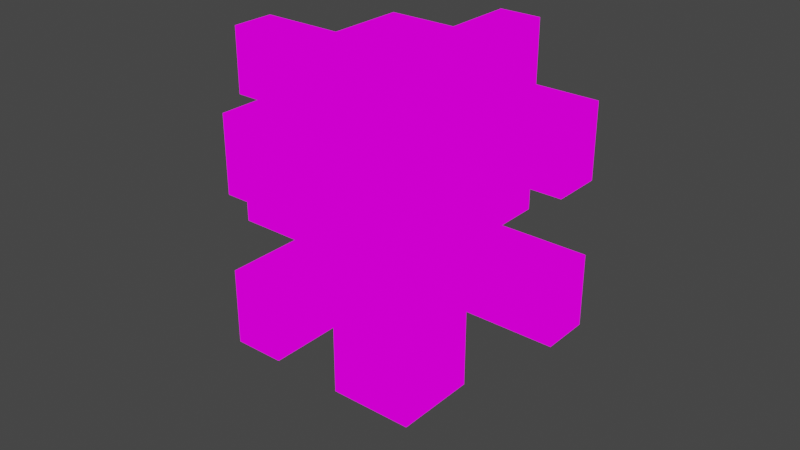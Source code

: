# Source: fence.blend  (saved by Blender 2.81.16; exported with 4.5.12 LTS)
import bpy
from mathutils import Matrix  # noqa: F401  (used for matrix-valued properties, if any)

bpy.ops.wm.read_factory_settings(use_empty=True)
scene = bpy.context.scene
scene.name = 'Scene'

# ---- collections
col_collection = bpy.data.collections.new('Collection'); scene.collection.children.link(col_collection)

# ---- images (referenced by path relative to the original .blend; pixels are not part of the script)
import os
ASSET_DIR = os.environ.get("B2B_ASSET_DIR", "")  # directory of the original .blend (textures are referenced by path, not embedded)
HERE = os.path.dirname(os.path.abspath(__file__))  # packed textures are extracted next to this script under _unpacked/

def load_image(name, relpath, width, height, colorspace="sRGB"):
    """Load a texture the original file referenced (path relative to the .blend, or extracted next to this script)."""
    p = next((c for c in (os.path.join(HERE, relpath), os.path.join(ASSET_DIR, relpath)) if relpath and os.path.exists(c)), "")
    if p:
        img = bpy.data.images.load(p, check_existing=True)
        img.name = name
    else:  # same state as the original file: an image datablock whose file is absent (Cycles renders it pink)
        img = bpy.data.images.new(name, width, height)
        img.source = "FILE"
        img.filepath = "//" + (relpath or name)
    img.colorspace_settings.name = colorspace
    return img
img_planks_oak_png = load_image('planks_oak.png', 'planks_oak.png', 1024, 1024, 'sRGB')

# ---- materials (node trees are filled in below, after node groups)
mat_material_001 = bpy.data.materials.new('Material.001')
mat_material_001.use_transparent_shadow = False

# ---- material node trees
mat_material_001.use_nodes = True; mat_material_001.node_tree.nodes.clear()
_N = mat_material_001.node_tree.nodes; _L = mat_material_001.node_tree.links
n0 = _N.new('ShaderNodeOutputMaterial'); n0.name = 'Material Output'; n0.location = (300, 300)
n1 = _N.new('ShaderNodeTexImage'); n1.name = 'Image Texture'; n1.location = (-358, 201)
n1.image = img_planks_oak_png
n1.interpolation = 'Closest'
n2 = _N.new('ShaderNodeEmission'); n2.name = 'Emission'; n2.location = (53, 266)
_L.new(n1.outputs[0], n2.inputs[0])
_L.new(n2.outputs[0], n0.inputs[0])
n0.is_active_output = True

# ---- world
world_world = bpy.data.worlds.new('World'); scene.world = world_world
world_world.use_nodes = True; world_world.node_tree.nodes.clear()
_N = world_world.node_tree.nodes; _L = world_world.node_tree.links
n0 = _N.new('ShaderNodeOutputWorld'); n0.name = 'World Output'; n0.location = (300, 300)
n1 = _N.new('ShaderNodeBackground'); n1.name = 'Background'; n1.location = (10, 300)
n1.inputs[0].default_value = (0.05088, 0.05088, 0.05088, 1.0)
_L.new(n1.outputs[0], n0.inputs[0])
n0.is_active_output = True
world_world.color = (0.05088, 0.05088, 0.05088)
world_world.use_sun_shadow = False
world_world.sun_shadow_jitter_overblur = 0.0

# ---- meshes
me_cube_004 = bpy.data.meshes.new('Cube.004')
me_cube_004.from_pydata([(-0.125, -0.5, 0.125), (-0.125, 0.5, 0.125), (-0.125, -0.5, -0.125), (-0.125, 0.5, -0.125), (0.125, -0.5, 0.125), (0.125, 0.5, 0.125), (0.125, -0.5, -0.125), (0.125, 0.5, -0.125)], [], [(0, 1, 3, 2), (2, 3, 7, 6), (6, 7, 5, 4), (4, 5, 1, 0), (2, 6, 4, 0), (7, 3, 1, 5)])
_uv = me_cube_004.uv_layers.new(name='UVMap')
_uv.uv.foreach_set('vector', [0.625, 9.999e-05, 0.625, 0.9999, 0.375, 0.9999, 0.375, 0.0001001, 0.625, 9.999e-05, 0.625, 0.9999, 0.375, 0.9999, 0.375, 0.0001001, 0.625, 0.0001001, 0.625, 0.9999, 0.375, 0.9999, 0.375, 0.0001001, 0.625, 0.0001001, 0.625, 0.9999, 0.375, 0.9999, 0.375, 0.0001001, 0.375, 0.375, 0.625, 0.375, 0.625, 0.625, 0.375, 0.625, 0.625, 0.625, 0.375, 0.625, 0.375, 0.375, 0.625, 0.375])
me_cube_004.materials.append(mat_material_001)
me_cube_004.use_remesh_fix_poles = True
me_cube_004.use_remesh_preserve_attributes = False
me_cube_004.use_mirror_vertex_groups = False
me_cube_004.update()
me_cube_005 = bpy.data.meshes.new('Cube.005')
me_cube_005.from_pydata([(-0.125, -0.5, 0.125), (-0.125, 0.5, 0.125), (-0.125, -0.5, -0.125), (-0.125, 0.5, -0.125), (0.125, -0.5, 0.125), (0.125, 0.5, 0.125), (0.125, -0.5, -0.125), (0.125, 0.5, -0.125), (0.5, 0.0625, 0.0625), (0.5, 0.0625, -0.0625), (0.125, 0.25, -0.0625), (0.5, -0.125, 0.0625), (0.5, -0.125, -0.0625), (0.125, 0.0625, 0.0625), (0.125, 0.0625, -0.0625), (0.125, -0.125, 0.0625), (0.125, -0.125, -0.0625), (0.125, 0.25, 0.0625), (0.125, 0.4375, -0.0625), (0.125, 0.4375, 0.0625), (0.5, 0.25, -0.0625), (0.5, 0.25, 0.0625), (0.5, 0.4375, -0.0625), (0.5, 0.4375, 0.0625), (0.0625, 0.0625, -0.5), (-0.0625, 0.0625, -0.5), (-0.0625, 0.25, -0.125), (0.0625, -0.125, -0.5), (-0.0625, -0.125, -0.5), (0.0625, 0.0625, -0.125), (-0.0625, 0.0625, -0.125), (0.0625, -0.125, -0.125), (-0.0625, -0.125, -0.125), (0.0625, 0.25, -0.125), (-0.0625, 0.4375, -0.125), (0.0625, 0.4375, -0.125), (-0.0625, 0.25, -0.5), (0.0625, 0.25, -0.5), (-0.0625, 0.4375, -0.5), (0.0625, 0.4375, -0.5), (-0.5, 0.0625, -0.0625), (-0.5, 0.0625, 0.0625), (-0.125, 0.25, 0.0625), (-0.5, -0.125, -0.0625), (-0.5, -0.125, 0.0625), (-0.125, 0.0625, -0.0625), (-0.125, 0.0625, 0.0625), (-0.125, -0.125, -0.0625), (-0.125, -0.125, 0.0625), (-0.125, 0.25, -0.0625), (-0.125, 0.4375, 0.0625), (-0.125, 0.4375, -0.0625), (-0.5, 0.25, 0.0625), (-0.5, 0.25, -0.0625), (-0.5, 0.4375, 0.0625), (-0.5, 0.4375, -0.0625), (-0.0625, 0.0625, 0.5), (0.0625, 0.0625, 0.5), (0.0625, 0.25, 0.125), (-0.0625, -0.125, 0.5), (0.0625, -0.125, 0.5), (-0.0625, 0.0625, 0.125), (0.0625, 0.0625, 0.125), (-0.0625, -0.125, 0.125), (0.0625, -0.125, 0.125), (-0.0625, 0.25, 0.125), (0.0625, 0.4375, 0.125), (-0.0625, 0.4375, 0.125), (0.0625, 0.25, 0.5), (-0.0625, 0.25, 0.5), (0.0625, 0.4375, 0.5), (-0.0625, 0.4375, 0.5)], [], [(4, 5, 1, 0), (2, 0, 1, 3), (4, 6, 7, 5), (5, 7, 3, 1), (0, 2, 6, 4), (3, 7, 6, 2), (8, 11, 12, 9), (16, 12, 11, 15), (15, 11, 8, 13), (9, 14, 13, 8), (9, 12, 16, 14), (10, 20, 21, 17), (23, 21, 20, 22), (22, 18, 19, 23), (17, 21, 23, 19), (22, 20, 10, 18), (24, 27, 28, 25), (32, 28, 27, 31), (31, 27, 24, 29), (25, 30, 29, 24), (25, 28, 32, 30), (26, 36, 37, 33), (39, 37, 36, 38), (38, 34, 35, 39), (33, 37, 39, 35), (38, 36, 26, 34), (40, 43, 44, 41), (48, 44, 43, 47), (47, 43, 40, 45), (41, 46, 45, 40), (41, 44, 48, 46), (42, 52, 53, 49), (55, 53, 52, 54), (54, 50, 51, 55), (49, 53, 55, 51), (54, 52, 42, 50), (56, 59, 60, 57), (64, 60, 59, 63), (63, 59, 56, 61), (57, 62, 61, 56), (57, 60, 64, 62), (58, 68, 69, 65), (71, 69, 68, 70), (70, 66, 67, 71), (65, 69, 71, 67), (70, 68, 58, 66)])
_uv = me_cube_005.uv_layers.new(name='UVMap')
_uv.uv.foreach_set('vector', [0.625, 0.0001001, 0.625, 0.9999, 0.375, 0.9999, 0.375, 0.0001001, 0.375, 0.0001001, 0.625, 9.999e-05, 0.625, 0.9999, 0.375, 0.9999, 0.375, 0.0, 0.625, 0.0, 0.625, 0.9999, 0.375, 0.9999, 0.625, 0.375, 0.625, 0.625, 0.375, 0.625, 0.375, 0.375, 0.375, 0.625, 0.375, 0.375, 0.625, 0.375, 0.625, 0.625, 0.625, 0.9999, 0.375, 0.9999, 0.375, 0.0001001, 0.625, 9.999e-05, 0.4375, 0.5625, 0.4375, 0.375, 0.5625, 0.375, 0.5625, 0.5625, 0.625, 0.4375, 1.0, 0.4375, 1.0, 0.5625, 0.625, 0.5625, 0.625, 0.375, 1.0, 0.375, 1.0, 0.5625, 0.625, 0.5625, 1.0, 0.5625, 0.625, 0.5625, 0.625, 0.4375, 1.0, 0.4375, -5.96e-08, 0.5624, -5.96e-08, 0.3749, 0.375, 0.3749, 0.375, 0.5624, 0.625, 0.4375, 1.0, 0.4375, 1.0, 0.5625, 0.625, 0.5625, 0.4375, 0.9375, 0.4375, 0.75, 0.5625, 0.75, 0.5625, 0.9375, 1.0, 0.5625, 0.625, 0.5625, 0.625, 0.4375, 1.0, 0.4375, 0.625, 0.75, 1.0, 0.75, 1.0, 0.9375, 0.625, 0.9375, -5.96e-08, 0.9374, -5.96e-08, 0.7499, 0.375, 0.7499, 0.375, 0.9374, 0.4375, 0.5625, 0.4375, 0.375, 0.5625, 0.375, 0.5625, 0.5625, 0.4375, 0.375, 0.4375, 0.0, 0.5625, 0.0, 0.5625, 0.375, 0.625, 0.375, 1.0, 0.375, 1.0, 0.5625, 0.625, 0.5625, 0.4375, 1.0, 0.4375, 0.625, 0.5625, 0.625, 0.5625, 1.0, -5.96e-08, 0.5624, -5.96e-08, 0.3749, 0.375, 0.3749, 0.375, 0.5624, 0.4375, 0.375, 0.4375, 0.0, 0.5625, 0.0, 0.5625, 0.375, 0.4375, 0.9375, 0.4375, 0.75, 0.5625, 0.75, 0.5625, 0.9375, 0.4375, 1.0, 0.4375, 0.625, 0.5625, 0.625, 0.5625, 1.0, 0.625, 0.75, 1.0, 0.75, 1.0, 0.9375, 0.625, 0.9375, -5.96e-08, 0.9374, -5.96e-08, 0.7499, 0.375, 0.7499, 0.375, 0.9374, 0.4375, 0.5625, 0.4375, 0.375, 0.5625, 0.375, 0.5625, 0.5625, 0.375, 0.5625, 0.0, 0.5625, 0.0, 0.4375, 0.375, 0.4375, 0.625, 0.375, 1.0, 0.375, 1.0, 0.5625, 0.625, 0.5625, 0.0, 0.4375, 0.375, 0.4375, 0.375, 0.5625, 0.0, 0.5625, -5.96e-08, 0.5624, -5.96e-08, 0.3749, 0.375, 0.3749, 0.375, 0.5624, 0.375, 0.5625, 0.0, 0.5625, 0.0, 0.4375, 0.375, 0.4375, 0.4375, 0.9375, 0.4375, 0.75, 0.5625, 0.75, 0.5625, 0.9375, 0.0, 0.4375, 0.375, 0.4375, 0.375, 0.5625, 0.0, 0.5625, 0.625, 0.75, 1.0, 0.75, 1.0, 0.9375, 0.625, 0.9375, -5.96e-08, 0.9374, -5.96e-08, 0.7499, 0.375, 0.7499, 0.375, 0.9374, 0.4375, 0.5625, 0.4375, 0.375, 0.5625, 0.375, 0.5625, 0.5625, 0.5625, 0.625, 0.5625, 1.0, 0.4375, 1.0, 0.4375, 0.625, 0.625, 0.375, 1.0, 0.375, 1.0, 0.5625, 0.625, 0.5625, 0.5625, 0.0, 0.5625, 0.375, 0.4375, 0.375, 0.4375, 0.0, -5.96e-08, 0.5624, -5.96e-08, 0.3749, 0.375, 0.3749, 0.375, 0.5624, 0.5625, 0.625, 0.5625, 1.0, 0.4375, 1.0, 0.4375, 0.625, 0.4375, 0.9375, 0.4375, 0.75, 0.5625, 0.75, 0.5625, 0.9375, 0.5625, 0.0, 0.5625, 0.375, 0.4375, 0.375, 0.4375, 0.0, 0.625, 0.75, 1.0, 0.75, 1.0, 0.9375, 0.625, 0.9375, -5.96e-08, 0.9374, -5.96e-08, 0.7499, 0.375, 0.7499, 0.375, 0.9374])
me_cube_005.materials.append(mat_material_001)
me_cube_005.use_remesh_fix_poles = True
me_cube_005.use_remesh_preserve_attributes = False
me_cube_005.use_mirror_vertex_groups = False
me_cube_005.update()
me_cube_008 = bpy.data.meshes.new('Cube.008')
me_cube_008.from_pydata([(-0.125, -0.5, 0.125), (-0.125, 0.5, 0.125), (-0.125, -0.5, -0.125), (-0.125, 0.5, -0.125), (0.125, -0.5, 0.125), (0.125, 0.5, 0.125), (0.125, -0.5, -0.125), (0.125, 0.5, -0.125), (0.5, 0.0625, 0.0625), (0.5, 0.0625, -0.0625), (0.125, 0.25, -0.0625), (0.5, -0.125, 0.0625), (0.5, -0.125, -0.0625), (0.125, 0.0625, 0.0625), (0.125, 0.0625, -0.0625), (0.125, -0.125, 0.0625), (0.125, -0.125, -0.0625), (0.125, 0.25, 0.0625), (0.125, 0.4375, -0.0625), (0.125, 0.4375, 0.0625), (0.5, 0.25, -0.0625), (0.5, 0.25, 0.0625), (0.5, 0.4375, -0.0625), (0.5, 0.4375, 0.0625)], [], [(4, 5, 1, 0), (2, 0, 1, 3), (4, 6, 7, 5), (5, 7, 3, 1), (0, 2, 6, 4), (3, 7, 6, 2), (8, 11, 12, 9), (16, 12, 11, 15), (15, 11, 8, 13), (9, 14, 13, 8), (9, 12, 16, 14), (10, 20, 21, 17), (23, 21, 20, 22), (22, 18, 19, 23), (17, 21, 23, 19), (22, 20, 10, 18)])
_uv = me_cube_008.uv_layers.new(name='UVMap')
_uv.uv.foreach_set('vector', [0.625, 0.0001001, 0.625, 0.9999, 0.375, 0.9999, 0.375, 0.0001001, 0.375, 0.0001001, 0.625, 9.999e-05, 0.625, 0.9999, 0.375, 0.9999, 0.375, 0.0, 0.625, 0.0, 0.625, 0.9999, 0.375, 0.9999, 0.625, 0.375, 0.625, 0.625, 0.375, 0.625, 0.375, 0.375, 0.375, 0.625, 0.375, 0.375, 0.625, 0.375, 0.625, 0.625, 0.625, 0.9999, 0.375, 0.9999, 0.375, 0.0001001, 0.625, 9.999e-05, 0.4375, 0.5625, 0.4375, 0.375, 0.5625, 0.375, 0.5625, 0.5625, 0.625, 0.4375, 1.0, 0.4375, 1.0, 0.5625, 0.625, 0.5625, 0.625, 0.375, 1.0, 0.375, 1.0, 0.5625, 0.625, 0.5625, 1.0, 0.5625, 0.625, 0.5625, 0.625, 0.4375, 1.0, 0.4375, -5.96e-08, 0.5624, -5.96e-08, 0.3749, 0.375, 0.3749, 0.375, 0.5624, 0.625, 0.4375, 1.0, 0.4375, 1.0, 0.5625, 0.625, 0.5625, 0.4375, 0.9375, 0.4375, 0.75, 0.5625, 0.75, 0.5625, 0.9375, 1.0, 0.5625, 0.625, 0.5625, 0.625, 0.4375, 1.0, 0.4375, 0.625, 0.75, 1.0, 0.75, 1.0, 0.9375, 0.625, 0.9375, -5.96e-08, 0.9374, -5.96e-08, 0.7499, 0.375, 0.7499, 0.375, 0.9374])
me_cube_008.materials.append(mat_material_001)
me_cube_008.use_remesh_fix_poles = True
me_cube_008.use_remesh_preserve_attributes = False
me_cube_008.use_mirror_vertex_groups = False
me_cube_008.update()
me_cube_018 = bpy.data.meshes.new('Cube.018')
me_cube_018.from_pydata([(-0.125, -0.5, 0.125), (-0.125, 0.5, 0.125), (-0.125, -0.5, -0.125), (-0.125, 0.5, -0.125), (0.125, -0.5, 0.125), (0.125, 0.5, 0.125), (0.125, -0.5, -0.125), (0.125, 0.5, -0.125), (0.0625, 0.0625, -0.5), (-0.0625, 0.0625, -0.5), (-0.0625, 0.25, -0.125), (0.0625, -0.125, -0.5), (-0.0625, -0.125, -0.5), (0.0625, 0.0625, -0.125), (-0.0625, 0.0625, -0.125), (0.0625, -0.125, -0.125), (-0.0625, -0.125, -0.125), (0.0625, 0.25, -0.125), (-0.0625, 0.4375, -0.125), (0.0625, 0.4375, -0.125), (-0.0625, 0.25, -0.5), (0.0625, 0.25, -0.5), (-0.0625, 0.4375, -0.5), (0.0625, 0.4375, -0.5)], [], [(4, 5, 1, 0), (2, 0, 1, 3), (4, 6, 7, 5), (5, 7, 3, 1), (0, 2, 6, 4), (3, 7, 6, 2), (8, 11, 12, 9), (16, 12, 11, 15), (15, 11, 8, 13), (9, 14, 13, 8), (9, 12, 16, 14), (10, 20, 21, 17), (23, 21, 20, 22), (22, 18, 19, 23), (17, 21, 23, 19), (22, 20, 10, 18)])
_uv = me_cube_018.uv_layers.new(name='UVMap')
_uv.uv.foreach_set('vector', [0.625, 0.0001001, 0.625, 0.9999, 0.375, 0.9999, 0.375, 0.0001001, 0.375, 0.0001001, 0.625, 9.999e-05, 0.625, 0.9999, 0.375, 0.9999, 0.375, 0.0, 0.625, 0.0, 0.625, 0.9999, 0.375, 0.9999, 0.625, 0.375, 0.625, 0.625, 0.375, 0.625, 0.375, 0.375, 0.375, 0.625, 0.375, 0.375, 0.625, 0.375, 0.625, 0.625, 0.625, 0.9999, 0.375, 0.9999, 0.375, 0.0001001, 0.625, 9.999e-05, 0.4375, 0.5625, 0.4375, 0.375, 0.5625, 0.375, 0.5625, 0.5625, 0.4375, 0.375, 0.4375, 0.0, 0.5625, 0.0, 0.5625, 0.375, 0.625, 0.375, 1.0, 0.375, 1.0, 0.5625, 0.625, 0.5625, 0.4375, 1.0, 0.4375, 0.625, 0.5625, 0.625, 0.5625, 1.0, -5.96e-08, 0.5624, -5.96e-08, 0.3749, 0.375, 0.3749, 0.375, 0.5624, 0.4375, 0.375, 0.4375, 0.0, 0.5625, 0.0, 0.5625, 0.375, 0.4375, 0.9375, 0.4375, 0.75, 0.5625, 0.75, 0.5625, 0.9375, 0.4375, 1.0, 0.4375, 0.625, 0.5625, 0.625, 0.5625, 1.0, 0.625, 0.75, 1.0, 0.75, 1.0, 0.9375, 0.625, 0.9375, -5.96e-08, 0.9374, -5.96e-08, 0.7499, 0.375, 0.7499, 0.375, 0.9374])
me_cube_018.materials.append(mat_material_001)
me_cube_018.use_remesh_fix_poles = True
me_cube_018.use_remesh_preserve_attributes = False
me_cube_018.use_mirror_vertex_groups = False
me_cube_018.update()
me_cube_019 = bpy.data.meshes.new('Cube.019')
me_cube_019.from_pydata([(-0.125, -0.5, 0.125), (-0.125, 0.5, 0.125), (-0.125, -0.5, -0.125), (-0.125, 0.5, -0.125), (0.125, -0.5, 0.125), (0.125, 0.5, 0.125), (0.125, -0.5, -0.125), (0.125, 0.5, -0.125), (-0.5, 0.0625, -0.0625), (-0.5, 0.0625, 0.0625), (-0.125, 0.25, 0.0625), (-0.5, -0.125, -0.0625), (-0.5, -0.125, 0.0625), (-0.125, 0.0625, -0.0625), (-0.125, 0.0625, 0.0625), (-0.125, -0.125, -0.0625), (-0.125, -0.125, 0.0625), (-0.125, 0.25, -0.0625), (-0.125, 0.4375, 0.0625), (-0.125, 0.4375, -0.0625), (-0.5, 0.25, 0.0625), (-0.5, 0.25, -0.0625), (-0.5, 0.4375, 0.0625), (-0.5, 0.4375, -0.0625)], [], [(4, 5, 1, 0), (2, 0, 1, 3), (4, 6, 7, 5), (5, 7, 3, 1), (0, 2, 6, 4), (3, 7, 6, 2), (8, 11, 12, 9), (16, 12, 11, 15), (15, 11, 8, 13), (9, 14, 13, 8), (9, 12, 16, 14), (10, 20, 21, 17), (23, 21, 20, 22), (22, 18, 19, 23), (17, 21, 23, 19), (22, 20, 10, 18)])
_uv = me_cube_019.uv_layers.new(name='UVMap')
_uv.uv.foreach_set('vector', [0.625, 0.0001001, 0.625, 0.9999, 0.375, 0.9999, 0.375, 0.0001001, 0.375, 0.0001001, 0.625, 9.999e-05, 0.625, 0.9999, 0.375, 0.9999, 0.375, 0.0, 0.625, 0.0, 0.625, 0.9999, 0.375, 0.9999, 0.625, 0.375, 0.625, 0.625, 0.375, 0.625, 0.375, 0.375, 0.375, 0.625, 0.375, 0.375, 0.625, 0.375, 0.625, 0.625, 0.625, 0.9999, 0.375, 0.9999, 0.375, 0.0001001, 0.625, 9.999e-05, 0.4375, 0.5625, 0.4375, 0.375, 0.5625, 0.375, 0.5625, 0.5625, 0.375, 0.5625, 0.0, 0.5625, 0.0, 0.4375, 0.375, 0.4375, 0.625, 0.375, 1.0, 0.375, 1.0, 0.5625, 0.625, 0.5625, 0.0, 0.4375, 0.375, 0.4375, 0.375, 0.5625, 0.0, 0.5625, -5.96e-08, 0.5624, -5.96e-08, 0.3749, 0.375, 0.3749, 0.375, 0.5624, 0.375, 0.5625, 0.0, 0.5625, 0.0, 0.4375, 0.375, 0.4375, 0.4375, 0.9375, 0.4375, 0.75, 0.5625, 0.75, 0.5625, 0.9375, 0.0, 0.4375, 0.375, 0.4375, 0.375, 0.5625, 0.0, 0.5625, 0.625, 0.75, 1.0, 0.75, 1.0, 0.9375, 0.625, 0.9375, -5.96e-08, 0.9374, -5.96e-08, 0.7499, 0.375, 0.7499, 0.375, 0.9374])
me_cube_019.materials.append(mat_material_001)
me_cube_019.use_remesh_fix_poles = True
me_cube_019.use_remesh_preserve_attributes = False
me_cube_019.use_mirror_vertex_groups = False
me_cube_019.update()
me_cube_020 = bpy.data.meshes.new('Cube.020')
me_cube_020.from_pydata([(-0.125, -0.5, 0.125), (-0.125, 0.5, 0.125), (-0.125, -0.5, -0.125), (-0.125, 0.5, -0.125), (0.125, -0.5, 0.125), (0.125, 0.5, 0.125), (0.125, -0.5, -0.125), (0.125, 0.5, -0.125), (0.0625, 0.0625, -0.5), (-0.0625, 0.0625, -0.5), (-0.0625, 0.25, -0.125), (0.0625, -0.125, -0.5), (-0.0625, -0.125, -0.5), (0.0625, 0.0625, -0.125), (-0.0625, 0.0625, -0.125), (0.0625, -0.125, -0.125), (-0.0625, -0.125, -0.125), (0.0625, 0.25, -0.125), (-0.0625, 0.4375, -0.125), (0.0625, 0.4375, -0.125), (-0.0625, 0.25, -0.5), (0.0625, 0.25, -0.5), (-0.0625, 0.4375, -0.5), (0.0625, 0.4375, -0.5), (-0.5, 0.0625, -0.0625), (-0.5, 0.0625, 0.0625), (-0.125, 0.25, 0.0625), (-0.5, -0.125, -0.0625), (-0.5, -0.125, 0.0625), (-0.125, 0.0625, -0.0625), (-0.125, 0.0625, 0.0625), (-0.125, -0.125, -0.0625), (-0.125, -0.125, 0.0625), (-0.125, 0.25, -0.0625), (-0.125, 0.4375, 0.0625), (-0.125, 0.4375, -0.0625), (-0.5, 0.25, 0.0625), (-0.5, 0.25, -0.0625), (-0.5, 0.4375, 0.0625), (-0.5, 0.4375, -0.0625)], [], [(4, 5, 1, 0), (2, 0, 1, 3), (4, 6, 7, 5), (5, 7, 3, 1), (0, 2, 6, 4), (3, 7, 6, 2), (8, 11, 12, 9), (16, 12, 11, 15), (15, 11, 8, 13), (9, 14, 13, 8), (9, 12, 16, 14), (10, 20, 21, 17), (23, 21, 20, 22), (22, 18, 19, 23), (17, 21, 23, 19), (22, 20, 10, 18), (24, 27, 28, 25), (32, 28, 27, 31), (31, 27, 24, 29), (25, 30, 29, 24), (25, 28, 32, 30), (26, 36, 37, 33), (39, 37, 36, 38), (38, 34, 35, 39), (33, 37, 39, 35), (38, 36, 26, 34)])
_uv = me_cube_020.uv_layers.new(name='UVMap')
_uv.uv.foreach_set('vector', [0.625, 0.0001001, 0.625, 0.9999, 0.375, 0.9999, 0.375, 0.0001001, 0.375, 0.0001001, 0.625, 9.999e-05, 0.625, 0.9999, 0.375, 0.9999, 0.375, 0.0, 0.625, 0.0, 0.625, 0.9999, 0.375, 0.9999, 0.625, 0.375, 0.625, 0.625, 0.375, 0.625, 0.375, 0.375, 0.375, 0.625, 0.375, 0.375, 0.625, 0.375, 0.625, 0.625, 0.625, 0.9999, 0.375, 0.9999, 0.375, 0.0001001, 0.625, 9.999e-05, 0.4375, 0.5625, 0.4375, 0.375, 0.5625, 0.375, 0.5625, 0.5625, 0.4375, 0.375, 0.4375, 0.0, 0.5625, 0.0, 0.5625, 0.375, 0.625, 0.375, 1.0, 0.375, 1.0, 0.5625, 0.625, 0.5625, 0.4375, 1.0, 0.4375, 0.625, 0.5625, 0.625, 0.5625, 1.0, -5.96e-08, 0.5624, -5.96e-08, 0.3749, 0.375, 0.3749, 0.375, 0.5624, 0.4375, 0.375, 0.4375, 0.0, 0.5625, 0.0, 0.5625, 0.375, 0.4375, 0.9375, 0.4375, 0.75, 0.5625, 0.75, 0.5625, 0.9375, 0.4375, 1.0, 0.4375, 0.625, 0.5625, 0.625, 0.5625, 1.0, 0.625, 0.75, 1.0, 0.75, 1.0, 0.9375, 0.625, 0.9375, -5.96e-08, 0.9374, -5.96e-08, 0.7499, 0.375, 0.7499, 0.375, 0.9374, 0.4375, 0.5625, 0.4375, 0.375, 0.5625, 0.375, 0.5625, 0.5625, 0.375, 0.5625, 0.0, 0.5625, 0.0, 0.4375, 0.375, 0.4375, 0.625, 0.375, 1.0, 0.375, 1.0, 0.5625, 0.625, 0.5625, 0.0, 0.4375, 0.375, 0.4375, 0.375, 0.5625, 0.0, 0.5625, -5.96e-08, 0.5624, -5.96e-08, 0.3749, 0.375, 0.3749, 0.375, 0.5624, 0.375, 0.5625, 0.0, 0.5625, 0.0, 0.4375, 0.375, 0.4375, 0.4375, 0.9375, 0.4375, 0.75, 0.5625, 0.75, 0.5625, 0.9375, 0.0, 0.4375, 0.375, 0.4375, 0.375, 0.5625, 0.0, 0.5625, 0.625, 0.75, 1.0, 0.75, 1.0, 0.9375, 0.625, 0.9375, -5.96e-08, 0.9374, -5.96e-08, 0.7499, 0.375, 0.7499, 0.375, 0.9374])
me_cube_020.materials.append(mat_material_001)
me_cube_020.use_remesh_fix_poles = True
me_cube_020.use_remesh_preserve_attributes = False
me_cube_020.use_mirror_vertex_groups = False
me_cube_020.update()
me_cube_021 = bpy.data.meshes.new('Cube.021')
me_cube_021.from_pydata([(-0.125, -0.5, 0.125), (-0.125, 0.5, 0.125), (-0.125, -0.5, -0.125), (-0.125, 0.5, -0.125), (0.125, -0.5, 0.125), (0.125, 0.5, 0.125), (0.125, -0.5, -0.125), (0.125, 0.5, -0.125), (-0.0625, 0.0625, 0.5), (0.0625, 0.0625, 0.5), (0.0625, 0.25, 0.125), (-0.0625, -0.125, 0.5), (0.0625, -0.125, 0.5), (-0.0625, 0.0625, 0.125), (0.0625, 0.0625, 0.125), (-0.0625, -0.125, 0.125), (0.0625, -0.125, 0.125), (-0.0625, 0.25, 0.125), (0.0625, 0.4375, 0.125), (-0.0625, 0.4375, 0.125), (0.0625, 0.25, 0.5), (-0.0625, 0.25, 0.5), (0.0625, 0.4375, 0.5), (-0.0625, 0.4375, 0.5)], [], [(4, 5, 1, 0), (2, 0, 1, 3), (4, 6, 7, 5), (5, 7, 3, 1), (0, 2, 6, 4), (3, 7, 6, 2), (8, 11, 12, 9), (16, 12, 11, 15), (15, 11, 8, 13), (9, 14, 13, 8), (9, 12, 16, 14), (10, 20, 21, 17), (23, 21, 20, 22), (22, 18, 19, 23), (17, 21, 23, 19), (22, 20, 10, 18)])
_uv = me_cube_021.uv_layers.new(name='UVMap')
_uv.uv.foreach_set('vector', [0.625, 0.0001001, 0.625, 0.9999, 0.375, 0.9999, 0.375, 0.0001001, 0.375, 0.0001001, 0.625, 9.999e-05, 0.625, 0.9999, 0.375, 0.9999, 0.375, 0.0, 0.625, 0.0, 0.625, 0.9999, 0.375, 0.9999, 0.625, 0.375, 0.625, 0.625, 0.375, 0.625, 0.375, 0.375, 0.375, 0.625, 0.375, 0.375, 0.625, 0.375, 0.625, 0.625, 0.625, 0.9999, 0.375, 0.9999, 0.375, 0.0001001, 0.625, 9.999e-05, 0.4375, 0.5625, 0.4375, 0.375, 0.5625, 0.375, 0.5625, 0.5625, 0.5625, 0.625, 0.5625, 1.0, 0.4375, 1.0, 0.4375, 0.625, 0.625, 0.375, 1.0, 0.375, 1.0, 0.5625, 0.625, 0.5625, 0.5625, 0.0, 0.5625, 0.375, 0.4375, 0.375, 0.4375, 0.0, -5.96e-08, 0.5624, -5.96e-08, 0.3749, 0.375, 0.3749, 0.375, 0.5624, 0.5625, 0.625, 0.5625, 1.0, 0.4375, 1.0, 0.4375, 0.625, 0.4375, 0.9375, 0.4375, 0.75, 0.5625, 0.75, 0.5625, 0.9375, 0.5625, 0.0, 0.5625, 0.375, 0.4375, 0.375, 0.4375, 0.0, 0.625, 0.75, 1.0, 0.75, 1.0, 0.9375, 0.625, 0.9375, -5.96e-08, 0.9374, -5.96e-08, 0.7499, 0.375, 0.7499, 0.375, 0.9374])
me_cube_021.materials.append(mat_material_001)
me_cube_021.use_remesh_fix_poles = True
me_cube_021.use_remesh_preserve_attributes = False
me_cube_021.use_mirror_vertex_groups = False
me_cube_021.update()
me_cube_022 = bpy.data.meshes.new('Cube.022')
me_cube_022.from_pydata([(-0.125, -0.5, 0.125), (-0.125, 0.5, 0.125), (-0.125, -0.5, -0.125), (-0.125, 0.5, -0.125), (0.125, -0.5, 0.125), (0.125, 0.5, 0.125), (0.125, -0.5, -0.125), (0.125, 0.5, -0.125), (0.0625, 0.0625, -0.5), (-0.0625, 0.0625, -0.5), (-0.0625, 0.25, -0.125), (0.0625, -0.125, -0.5), (-0.0625, -0.125, -0.5), (0.0625, 0.0625, -0.125), (-0.0625, 0.0625, -0.125), (0.0625, -0.125, -0.125), (-0.0625, -0.125, -0.125), (0.0625, 0.25, -0.125), (-0.0625, 0.4375, -0.125), (0.0625, 0.4375, -0.125), (-0.0625, 0.25, -0.5), (0.0625, 0.25, -0.5), (-0.0625, 0.4375, -0.5), (0.0625, 0.4375, -0.5), (-0.0625, 0.0625, 0.5), (0.0625, 0.0625, 0.5), (0.0625, 0.25, 0.125), (-0.0625, -0.125, 0.5), (0.0625, -0.125, 0.5), (-0.0625, 0.0625, 0.125), (0.0625, 0.0625, 0.125), (-0.0625, -0.125, 0.125), (0.0625, -0.125, 0.125), (-0.0625, 0.25, 0.125), (0.0625, 0.4375, 0.125), (-0.0625, 0.4375, 0.125), (0.0625, 0.25, 0.5), (-0.0625, 0.25, 0.5), (0.0625, 0.4375, 0.5), (-0.0625, 0.4375, 0.5)], [], [(4, 5, 1, 0), (2, 0, 1, 3), (4, 6, 7, 5), (5, 7, 3, 1), (0, 2, 6, 4), (3, 7, 6, 2), (8, 11, 12, 9), (16, 12, 11, 15), (15, 11, 8, 13), (9, 14, 13, 8), (9, 12, 16, 14), (10, 20, 21, 17), (23, 21, 20, 22), (22, 18, 19, 23), (17, 21, 23, 19), (22, 20, 10, 18), (24, 27, 28, 25), (32, 28, 27, 31), (31, 27, 24, 29), (25, 30, 29, 24), (25, 28, 32, 30), (26, 36, 37, 33), (39, 37, 36, 38), (38, 34, 35, 39), (33, 37, 39, 35), (38, 36, 26, 34)])
_uv = me_cube_022.uv_layers.new(name='UVMap')
_uv.uv.foreach_set('vector', [0.625, 0.0001001, 0.625, 0.9999, 0.375, 0.9999, 0.375, 0.0001001, 0.375, 0.0001001, 0.625, 9.999e-05, 0.625, 0.9999, 0.375, 0.9999, 0.375, 0.0, 0.625, 0.0, 0.625, 0.9999, 0.375, 0.9999, 0.625, 0.375, 0.625, 0.625, 0.375, 0.625, 0.375, 0.375, 0.375, 0.625, 0.375, 0.375, 0.625, 0.375, 0.625, 0.625, 0.625, 0.9999, 0.375, 0.9999, 0.375, 0.0001001, 0.625, 9.999e-05, 0.4375, 0.5625, 0.4375, 0.375, 0.5625, 0.375, 0.5625, 0.5625, 0.4375, 0.375, 0.4375, 0.0, 0.5625, 0.0, 0.5625, 0.375, 0.625, 0.375, 1.0, 0.375, 1.0, 0.5625, 0.625, 0.5625, 0.4375, 1.0, 0.4375, 0.625, 0.5625, 0.625, 0.5625, 1.0, -5.96e-08, 0.5624, -5.96e-08, 0.3749, 0.375, 0.3749, 0.375, 0.5624, 0.4375, 0.375, 0.4375, 0.0, 0.5625, 0.0, 0.5625, 0.375, 0.4375, 0.9375, 0.4375, 0.75, 0.5625, 0.75, 0.5625, 0.9375, 0.4375, 1.0, 0.4375, 0.625, 0.5625, 0.625, 0.5625, 1.0, 0.625, 0.75, 1.0, 0.75, 1.0, 0.9375, 0.625, 0.9375, -5.96e-08, 0.9374, -5.96e-08, 0.7499, 0.375, 0.7499, 0.375, 0.9374, 0.4375, 0.5625, 0.4375, 0.375, 0.5625, 0.375, 0.5625, 0.5625, 0.5625, 0.625, 0.5625, 1.0, 0.4375, 1.0, 0.4375, 0.625, 0.625, 0.375, 1.0, 0.375, 1.0, 0.5625, 0.625, 0.5625, 0.5625, 0.0, 0.5625, 0.375, 0.4375, 0.375, 0.4375, 0.0, -5.96e-08, 0.5624, -5.96e-08, 0.3749, 0.375, 0.3749, 0.375, 0.5624, 0.5625, 0.625, 0.5625, 1.0, 0.4375, 1.0, 0.4375, 0.625, 0.4375, 0.9375, 0.4375, 0.75, 0.5625, 0.75, 0.5625, 0.9375, 0.5625, 0.0, 0.5625, 0.375, 0.4375, 0.375, 0.4375, 0.0, 0.625, 0.75, 1.0, 0.75, 1.0, 0.9375, 0.625, 0.9375, -5.96e-08, 0.9374, -5.96e-08, 0.7499, 0.375, 0.7499, 0.375, 0.9374])
me_cube_022.materials.append(mat_material_001)
me_cube_022.use_remesh_fix_poles = True
me_cube_022.use_remesh_preserve_attributes = False
me_cube_022.use_mirror_vertex_groups = False
me_cube_022.update()
me_cube_023 = bpy.data.meshes.new('Cube.023')
me_cube_023.from_pydata([(-0.125, -0.5, 0.125), (-0.125, 0.5, 0.125), (-0.125, -0.5, -0.125), (-0.125, 0.5, -0.125), (0.125, -0.5, 0.125), (0.125, 0.5, 0.125), (0.125, -0.5, -0.125), (0.125, 0.5, -0.125), (-0.5, 0.0625, -0.0625), (-0.5, 0.0625, 0.0625), (-0.125, 0.25, 0.0625), (-0.5, -0.125, -0.0625), (-0.5, -0.125, 0.0625), (-0.125, 0.0625, -0.0625), (-0.125, 0.0625, 0.0625), (-0.125, -0.125, -0.0625), (-0.125, -0.125, 0.0625), (-0.125, 0.25, -0.0625), (-0.125, 0.4375, 0.0625), (-0.125, 0.4375, -0.0625), (-0.5, 0.25, 0.0625), (-0.5, 0.25, -0.0625), (-0.5, 0.4375, 0.0625), (-0.5, 0.4375, -0.0625), (-0.0625, 0.0625, 0.5), (0.0625, 0.0625, 0.5), (0.0625, 0.25, 0.125), (-0.0625, -0.125, 0.5), (0.0625, -0.125, 0.5), (-0.0625, 0.0625, 0.125), (0.0625, 0.0625, 0.125), (-0.0625, -0.125, 0.125), (0.0625, -0.125, 0.125), (-0.0625, 0.25, 0.125), (0.0625, 0.4375, 0.125), (-0.0625, 0.4375, 0.125), (0.0625, 0.25, 0.5), (-0.0625, 0.25, 0.5), (0.0625, 0.4375, 0.5), (-0.0625, 0.4375, 0.5)], [], [(4, 5, 1, 0), (2, 0, 1, 3), (4, 6, 7, 5), (5, 7, 3, 1), (0, 2, 6, 4), (3, 7, 6, 2), (8, 11, 12, 9), (16, 12, 11, 15), (15, 11, 8, 13), (9, 14, 13, 8), (9, 12, 16, 14), (10, 20, 21, 17), (23, 21, 20, 22), (22, 18, 19, 23), (17, 21, 23, 19), (22, 20, 10, 18), (24, 27, 28, 25), (32, 28, 27, 31), (31, 27, 24, 29), (25, 30, 29, 24), (25, 28, 32, 30), (26, 36, 37, 33), (39, 37, 36, 38), (38, 34, 35, 39), (33, 37, 39, 35), (38, 36, 26, 34)])
_uv = me_cube_023.uv_layers.new(name='UVMap')
_uv.uv.foreach_set('vector', [0.625, 0.0001001, 0.625, 0.9999, 0.375, 0.9999, 0.375, 0.0001001, 0.375, 0.0001001, 0.625, 9.999e-05, 0.625, 0.9999, 0.375, 0.9999, 0.375, 0.0, 0.625, 0.0, 0.625, 0.9999, 0.375, 0.9999, 0.625, 0.375, 0.625, 0.625, 0.375, 0.625, 0.375, 0.375, 0.375, 0.625, 0.375, 0.375, 0.625, 0.375, 0.625, 0.625, 0.625, 0.9999, 0.375, 0.9999, 0.375, 0.0001001, 0.625, 9.999e-05, 0.4375, 0.5625, 0.4375, 0.375, 0.5625, 0.375, 0.5625, 0.5625, 0.375, 0.5625, 0.0, 0.5625, 0.0, 0.4375, 0.375, 0.4375, 0.625, 0.375, 1.0, 0.375, 1.0, 0.5625, 0.625, 0.5625, 0.0, 0.4375, 0.375, 0.4375, 0.375, 0.5625, 0.0, 0.5625, -5.96e-08, 0.5624, -5.96e-08, 0.3749, 0.375, 0.3749, 0.375, 0.5624, 0.375, 0.5625, 0.0, 0.5625, 0.0, 0.4375, 0.375, 0.4375, 0.4375, 0.9375, 0.4375, 0.75, 0.5625, 0.75, 0.5625, 0.9375, 0.0, 0.4375, 0.375, 0.4375, 0.375, 0.5625, 0.0, 0.5625, 0.625, 0.75, 1.0, 0.75, 1.0, 0.9375, 0.625, 0.9375, -5.96e-08, 0.9374, -5.96e-08, 0.7499, 0.375, 0.7499, 0.375, 0.9374, 0.4375, 0.5625, 0.4375, 0.375, 0.5625, 0.375, 0.5625, 0.5625, 0.5625, 0.625, 0.5625, 1.0, 0.4375, 1.0, 0.4375, 0.625, 0.625, 0.375, 1.0, 0.375, 1.0, 0.5625, 0.625, 0.5625, 0.5625, 0.0, 0.5625, 0.375, 0.4375, 0.375, 0.4375, 0.0, -5.96e-08, 0.5624, -5.96e-08, 0.3749, 0.375, 0.3749, 0.375, 0.5624, 0.5625, 0.625, 0.5625, 1.0, 0.4375, 1.0, 0.4375, 0.625, 0.4375, 0.9375, 0.4375, 0.75, 0.5625, 0.75, 0.5625, 0.9375, 0.5625, 0.0, 0.5625, 0.375, 0.4375, 0.375, 0.4375, 0.0, 0.625, 0.75, 1.0, 0.75, 1.0, 0.9375, 0.625, 0.9375, -5.96e-08, 0.9374, -5.96e-08, 0.7499, 0.375, 0.7499, 0.375, 0.9374])
me_cube_023.materials.append(mat_material_001)
me_cube_023.use_remesh_fix_poles = True
me_cube_023.use_remesh_preserve_attributes = False
me_cube_023.use_mirror_vertex_groups = False
me_cube_023.update()
me_cube_024 = bpy.data.meshes.new('Cube.024')
me_cube_024.from_pydata([(-0.125, -0.5, 0.125), (-0.125, 0.5, 0.125), (-0.125, -0.5, -0.125), (-0.125, 0.5, -0.125), (0.125, -0.5, 0.125), (0.125, 0.5, 0.125), (0.125, -0.5, -0.125), (0.125, 0.5, -0.125), (0.0625, 0.0625, -0.5), (-0.0625, 0.0625, -0.5), (-0.0625, 0.25, -0.125), (0.0625, -0.125, -0.5), (-0.0625, -0.125, -0.5), (0.0625, 0.0625, -0.125), (-0.0625, 0.0625, -0.125), (0.0625, -0.125, -0.125), (-0.0625, -0.125, -0.125), (0.0625, 0.25, -0.125), (-0.0625, 0.4375, -0.125), (0.0625, 0.4375, -0.125), (-0.0625, 0.25, -0.5), (0.0625, 0.25, -0.5), (-0.0625, 0.4375, -0.5), (0.0625, 0.4375, -0.5), (-0.5, 0.0625, -0.0625), (-0.5, 0.0625, 0.0625), (-0.125, 0.25, 0.0625), (-0.5, -0.125, -0.0625), (-0.5, -0.125, 0.0625), (-0.125, 0.0625, -0.0625), (-0.125, 0.0625, 0.0625), (-0.125, -0.125, -0.0625), (-0.125, -0.125, 0.0625), (-0.125, 0.25, -0.0625), (-0.125, 0.4375, 0.0625), (-0.125, 0.4375, -0.0625), (-0.5, 0.25, 0.0625), (-0.5, 0.25, -0.0625), (-0.5, 0.4375, 0.0625), (-0.5, 0.4375, -0.0625), (-0.0625, 0.0625, 0.5), (0.0625, 0.0625, 0.5), (0.0625, 0.25, 0.125), (-0.0625, -0.125, 0.5), (0.0625, -0.125, 0.5), (-0.0625, 0.0625, 0.125), (0.0625, 0.0625, 0.125), (-0.0625, -0.125, 0.125), (0.0625, -0.125, 0.125), (-0.0625, 0.25, 0.125), (0.0625, 0.4375, 0.125), (-0.0625, 0.4375, 0.125), (0.0625, 0.25, 0.5), (-0.0625, 0.25, 0.5), (0.0625, 0.4375, 0.5), (-0.0625, 0.4375, 0.5)], [], [(4, 5, 1, 0), (2, 0, 1, 3), (4, 6, 7, 5), (5, 7, 3, 1), (0, 2, 6, 4), (3, 7, 6, 2), (8, 11, 12, 9), (16, 12, 11, 15), (15, 11, 8, 13), (9, 14, 13, 8), (9, 12, 16, 14), (10, 20, 21, 17), (23, 21, 20, 22), (22, 18, 19, 23), (17, 21, 23, 19), (22, 20, 10, 18), (24, 27, 28, 25), (32, 28, 27, 31), (31, 27, 24, 29), (25, 30, 29, 24), (25, 28, 32, 30), (26, 36, 37, 33), (39, 37, 36, 38), (38, 34, 35, 39), (33, 37, 39, 35), (38, 36, 26, 34), (40, 43, 44, 41), (48, 44, 43, 47), (47, 43, 40, 45), (41, 46, 45, 40), (41, 44, 48, 46), (42, 52, 53, 49), (55, 53, 52, 54), (54, 50, 51, 55), (49, 53, 55, 51), (54, 52, 42, 50)])
_uv = me_cube_024.uv_layers.new(name='UVMap')
_uv.uv.foreach_set('vector', [0.625, 0.0001001, 0.625, 0.9999, 0.375, 0.9999, 0.375, 0.0001001, 0.375, 0.0001001, 0.625, 9.999e-05, 0.625, 0.9999, 0.375, 0.9999, 0.375, 0.0, 0.625, 0.0, 0.625, 0.9999, 0.375, 0.9999, 0.625, 0.375, 0.625, 0.625, 0.375, 0.625, 0.375, 0.375, 0.375, 0.625, 0.375, 0.375, 0.625, 0.375, 0.625, 0.625, 0.625, 0.9999, 0.375, 0.9999, 0.375, 0.0001001, 0.625, 9.999e-05, 0.4375, 0.5625, 0.4375, 0.375, 0.5625, 0.375, 0.5625, 0.5625, 0.4375, 0.375, 0.4375, 0.0, 0.5625, 0.0, 0.5625, 0.375, 0.625, 0.375, 1.0, 0.375, 1.0, 0.5625, 0.625, 0.5625, 0.4375, 1.0, 0.4375, 0.625, 0.5625, 0.625, 0.5625, 1.0, -5.96e-08, 0.5624, -5.96e-08, 0.3749, 0.375, 0.3749, 0.375, 0.5624, 0.4375, 0.375, 0.4375, 0.0, 0.5625, 0.0, 0.5625, 0.375, 0.4375, 0.9375, 0.4375, 0.75, 0.5625, 0.75, 0.5625, 0.9375, 0.4375, 1.0, 0.4375, 0.625, 0.5625, 0.625, 0.5625, 1.0, 0.625, 0.75, 1.0, 0.75, 1.0, 0.9375, 0.625, 0.9375, -5.96e-08, 0.9374, -5.96e-08, 0.7499, 0.375, 0.7499, 0.375, 0.9374, 0.4375, 0.5625, 0.4375, 0.375, 0.5625, 0.375, 0.5625, 0.5625, 0.375, 0.5625, 0.0, 0.5625, 0.0, 0.4375, 0.375, 0.4375, 0.625, 0.375, 1.0, 0.375, 1.0, 0.5625, 0.625, 0.5625, 0.0, 0.4375, 0.375, 0.4375, 0.375, 0.5625, 0.0, 0.5625, -5.96e-08, 0.5624, -5.96e-08, 0.3749, 0.375, 0.3749, 0.375, 0.5624, 0.375, 0.5625, 0.0, 0.5625, 0.0, 0.4375, 0.375, 0.4375, 0.4375, 0.9375, 0.4375, 0.75, 0.5625, 0.75, 0.5625, 0.9375, 0.0, 0.4375, 0.375, 0.4375, 0.375, 0.5625, 0.0, 0.5625, 0.625, 0.75, 1.0, 0.75, 1.0, 0.9375, 0.625, 0.9375, -5.96e-08, 0.9374, -5.96e-08, 0.7499, 0.375, 0.7499, 0.375, 0.9374, 0.4375, 0.5625, 0.4375, 0.375, 0.5625, 0.375, 0.5625, 0.5625, 0.5625, 0.625, 0.5625, 1.0, 0.4375, 1.0, 0.4375, 0.625, 0.625, 0.375, 1.0, 0.375, 1.0, 0.5625, 0.625, 0.5625, 0.5625, 0.0, 0.5625, 0.375, 0.4375, 0.375, 0.4375, 0.0, -5.96e-08, 0.5624, -5.96e-08, 0.3749, 0.375, 0.3749, 0.375, 0.5624, 0.5625, 0.625, 0.5625, 1.0, 0.4375, 1.0, 0.4375, 0.625, 0.4375, 0.9375, 0.4375, 0.75, 0.5625, 0.75, 0.5625, 0.9375, 0.5625, 0.0, 0.5625, 0.375, 0.4375, 0.375, 0.4375, 0.0, 0.625, 0.75, 1.0, 0.75, 1.0, 0.9375, 0.625, 0.9375, -5.96e-08, 0.9374, -5.96e-08, 0.7499, 0.375, 0.7499, 0.375, 0.9374])
me_cube_024.materials.append(mat_material_001)
me_cube_024.use_remesh_fix_poles = True
me_cube_024.use_remesh_preserve_attributes = False
me_cube_024.use_mirror_vertex_groups = False
me_cube_024.update()
me_cube_025 = bpy.data.meshes.new('Cube.025')
me_cube_025.from_pydata([(-0.125, -0.5, 0.125), (-0.125, 0.5, 0.125), (-0.125, -0.5, -0.125), (-0.125, 0.5, -0.125), (0.125, -0.5, 0.125), (0.125, 0.5, 0.125), (0.125, -0.5, -0.125), (0.125, 0.5, -0.125), (0.5, 0.0625, 0.0625), (0.5, 0.0625, -0.0625), (0.125, 0.25, -0.0625), (0.5, -0.125, 0.0625), (0.5, -0.125, -0.0625), (0.125, 0.0625, 0.0625), (0.125, 0.0625, -0.0625), (0.125, -0.125, 0.0625), (0.125, -0.125, -0.0625), (0.125, 0.25, 0.0625), (0.125, 0.4375, -0.0625), (0.125, 0.4375, 0.0625), (0.5, 0.25, -0.0625), (0.5, 0.25, 0.0625), (0.5, 0.4375, -0.0625), (0.5, 0.4375, 0.0625), (0.0625, 0.0625, -0.5), (-0.0625, 0.0625, -0.5), (-0.0625, 0.25, -0.125), (0.0625, -0.125, -0.5), (-0.0625, -0.125, -0.5), (0.0625, 0.0625, -0.125), (-0.0625, 0.0625, -0.125), (0.0625, -0.125, -0.125), (-0.0625, -0.125, -0.125), (0.0625, 0.25, -0.125), (-0.0625, 0.4375, -0.125), (0.0625, 0.4375, -0.125), (-0.0625, 0.25, -0.5), (0.0625, 0.25, -0.5), (-0.0625, 0.4375, -0.5), (0.0625, 0.4375, -0.5)], [], [(4, 5, 1, 0), (2, 0, 1, 3), (4, 6, 7, 5), (5, 7, 3, 1), (0, 2, 6, 4), (3, 7, 6, 2), (8, 11, 12, 9), (16, 12, 11, 15), (15, 11, 8, 13), (9, 14, 13, 8), (9, 12, 16, 14), (10, 20, 21, 17), (23, 21, 20, 22), (22, 18, 19, 23), (17, 21, 23, 19), (22, 20, 10, 18), (24, 27, 28, 25), (32, 28, 27, 31), (31, 27, 24, 29), (25, 30, 29, 24), (25, 28, 32, 30), (26, 36, 37, 33), (39, 37, 36, 38), (38, 34, 35, 39), (33, 37, 39, 35), (38, 36, 26, 34)])
_uv = me_cube_025.uv_layers.new(name='UVMap')
_uv.uv.foreach_set('vector', [0.625, 0.0001001, 0.625, 0.9999, 0.375, 0.9999, 0.375, 0.0001001, 0.375, 0.0001001, 0.625, 9.999e-05, 0.625, 0.9999, 0.375, 0.9999, 0.375, 0.0, 0.625, 0.0, 0.625, 0.9999, 0.375, 0.9999, 0.625, 0.375, 0.625, 0.625, 0.375, 0.625, 0.375, 0.375, 0.375, 0.625, 0.375, 0.375, 0.625, 0.375, 0.625, 0.625, 0.625, 0.9999, 0.375, 0.9999, 0.375, 0.0001001, 0.625, 9.999e-05, 0.4375, 0.5625, 0.4375, 0.375, 0.5625, 0.375, 0.5625, 0.5625, 0.625, 0.4375, 1.0, 0.4375, 1.0, 0.5625, 0.625, 0.5625, 0.625, 0.375, 1.0, 0.375, 1.0, 0.5625, 0.625, 0.5625, 1.0, 0.5625, 0.625, 0.5625, 0.625, 0.4375, 1.0, 0.4375, -5.96e-08, 0.5624, -5.96e-08, 0.3749, 0.375, 0.3749, 0.375, 0.5624, 0.625, 0.4375, 1.0, 0.4375, 1.0, 0.5625, 0.625, 0.5625, 0.4375, 0.9375, 0.4375, 0.75, 0.5625, 0.75, 0.5625, 0.9375, 1.0, 0.5625, 0.625, 0.5625, 0.625, 0.4375, 1.0, 0.4375, 0.625, 0.75, 1.0, 0.75, 1.0, 0.9375, 0.625, 0.9375, -5.96e-08, 0.9374, -5.96e-08, 0.7499, 0.375, 0.7499, 0.375, 0.9374, 0.4375, 0.5625, 0.4375, 0.375, 0.5625, 0.375, 0.5625, 0.5625, 0.4375, 0.375, 0.4375, 0.0, 0.5625, 0.0, 0.5625, 0.375, 0.625, 0.375, 1.0, 0.375, 1.0, 0.5625, 0.625, 0.5625, 0.4375, 1.0, 0.4375, 0.625, 0.5625, 0.625, 0.5625, 1.0, -5.96e-08, 0.5624, -5.96e-08, 0.3749, 0.375, 0.3749, 0.375, 0.5624, 0.4375, 0.375, 0.4375, 0.0, 0.5625, 0.0, 0.5625, 0.375, 0.4375, 0.9375, 0.4375, 0.75, 0.5625, 0.75, 0.5625, 0.9375, 0.4375, 1.0, 0.4375, 0.625, 0.5625, 0.625, 0.5625, 1.0, 0.625, 0.75, 1.0, 0.75, 1.0, 0.9375, 0.625, 0.9375, -5.96e-08, 0.9374, -5.96e-08, 0.7499, 0.375, 0.7499, 0.375, 0.9374])
me_cube_025.materials.append(mat_material_001)
me_cube_025.use_remesh_fix_poles = True
me_cube_025.use_remesh_preserve_attributes = False
me_cube_025.use_mirror_vertex_groups = False
me_cube_025.update()
me_cube_026 = bpy.data.meshes.new('Cube.026')
me_cube_026.from_pydata([(-0.125, -0.5, 0.125), (-0.125, 0.5, 0.125), (-0.125, -0.5, -0.125), (-0.125, 0.5, -0.125), (0.125, -0.5, 0.125), (0.125, 0.5, 0.125), (0.125, -0.5, -0.125), (0.125, 0.5, -0.125), (0.5, 0.0625, 0.0625), (0.5, 0.0625, -0.0625), (0.125, 0.25, -0.0625), (0.5, -0.125, 0.0625), (0.5, -0.125, -0.0625), (0.125, 0.0625, 0.0625), (0.125, 0.0625, -0.0625), (0.125, -0.125, 0.0625), (0.125, -0.125, -0.0625), (0.125, 0.25, 0.0625), (0.125, 0.4375, -0.0625), (0.125, 0.4375, 0.0625), (0.5, 0.25, -0.0625), (0.5, 0.25, 0.0625), (0.5, 0.4375, -0.0625), (0.5, 0.4375, 0.0625), (-0.5, 0.0625, -0.0625), (-0.5, 0.0625, 0.0625), (-0.125, 0.25, 0.0625), (-0.5, -0.125, -0.0625), (-0.5, -0.125, 0.0625), (-0.125, 0.0625, -0.0625), (-0.125, 0.0625, 0.0625), (-0.125, -0.125, -0.0625), (-0.125, -0.125, 0.0625), (-0.125, 0.25, -0.0625), (-0.125, 0.4375, 0.0625), (-0.125, 0.4375, -0.0625), (-0.5, 0.25, 0.0625), (-0.5, 0.25, -0.0625), (-0.5, 0.4375, 0.0625), (-0.5, 0.4375, -0.0625)], [], [(4, 5, 1, 0), (2, 0, 1, 3), (4, 6, 7, 5), (5, 7, 3, 1), (0, 2, 6, 4), (3, 7, 6, 2), (8, 11, 12, 9), (16, 12, 11, 15), (15, 11, 8, 13), (9, 14, 13, 8), (9, 12, 16, 14), (10, 20, 21, 17), (23, 21, 20, 22), (22, 18, 19, 23), (17, 21, 23, 19), (22, 20, 10, 18), (24, 27, 28, 25), (32, 28, 27, 31), (31, 27, 24, 29), (25, 30, 29, 24), (25, 28, 32, 30), (26, 36, 37, 33), (39, 37, 36, 38), (38, 34, 35, 39), (33, 37, 39, 35), (38, 36, 26, 34)])
_uv = me_cube_026.uv_layers.new(name='UVMap')
_uv.uv.foreach_set('vector', [0.625, 0.0001001, 0.625, 0.9999, 0.375, 0.9999, 0.375, 0.0001001, 0.375, 0.0001001, 0.625, 9.999e-05, 0.625, 0.9999, 0.375, 0.9999, 0.375, 0.0, 0.625, 0.0, 0.625, 0.9999, 0.375, 0.9999, 0.625, 0.375, 0.625, 0.625, 0.375, 0.625, 0.375, 0.375, 0.375, 0.625, 0.375, 0.375, 0.625, 0.375, 0.625, 0.625, 0.625, 0.9999, 0.375, 0.9999, 0.375, 0.0001001, 0.625, 9.999e-05, 0.4375, 0.5625, 0.4375, 0.375, 0.5625, 0.375, 0.5625, 0.5625, 0.625, 0.4375, 1.0, 0.4375, 1.0, 0.5625, 0.625, 0.5625, 0.625, 0.375, 1.0, 0.375, 1.0, 0.5625, 0.625, 0.5625, 1.0, 0.5625, 0.625, 0.5625, 0.625, 0.4375, 1.0, 0.4375, -5.96e-08, 0.5624, -5.96e-08, 0.3749, 0.375, 0.3749, 0.375, 0.5624, 0.625, 0.4375, 1.0, 0.4375, 1.0, 0.5625, 0.625, 0.5625, 0.4375, 0.9375, 0.4375, 0.75, 0.5625, 0.75, 0.5625, 0.9375, 1.0, 0.5625, 0.625, 0.5625, 0.625, 0.4375, 1.0, 0.4375, 0.625, 0.75, 1.0, 0.75, 1.0, 0.9375, 0.625, 0.9375, -5.96e-08, 0.9374, -5.96e-08, 0.7499, 0.375, 0.7499, 0.375, 0.9374, 0.4375, 0.5625, 0.4375, 0.375, 0.5625, 0.375, 0.5625, 0.5625, 0.375, 0.5625, 0.0, 0.5625, 0.0, 0.4375, 0.375, 0.4375, 0.625, 0.375, 1.0, 0.375, 1.0, 0.5625, 0.625, 0.5625, 0.0, 0.4375, 0.375, 0.4375, 0.375, 0.5625, 0.0, 0.5625, -5.96e-08, 0.5624, -5.96e-08, 0.3749, 0.375, 0.3749, 0.375, 0.5624, 0.375, 0.5625, 0.0, 0.5625, 0.0, 0.4375, 0.375, 0.4375, 0.4375, 0.9375, 0.4375, 0.75, 0.5625, 0.75, 0.5625, 0.9375, 0.0, 0.4375, 0.375, 0.4375, 0.375, 0.5625, 0.0, 0.5625, 0.625, 0.75, 1.0, 0.75, 1.0, 0.9375, 0.625, 0.9375, -5.96e-08, 0.9374, -5.96e-08, 0.7499, 0.375, 0.7499, 0.375, 0.9374])
me_cube_026.materials.append(mat_material_001)
me_cube_026.use_remesh_fix_poles = True
me_cube_026.use_remesh_preserve_attributes = False
me_cube_026.use_mirror_vertex_groups = False
me_cube_026.update()
me_cube_027 = bpy.data.meshes.new('Cube.027')
me_cube_027.from_pydata([(-0.125, -0.5, 0.125), (-0.125, 0.5, 0.125), (-0.125, -0.5, -0.125), (-0.125, 0.5, -0.125), (0.125, -0.5, 0.125), (0.125, 0.5, 0.125), (0.125, -0.5, -0.125), (0.125, 0.5, -0.125), (0.5, 0.0625, 0.0625), (0.5, 0.0625, -0.0625), (0.125, 0.25, -0.0625), (0.5, -0.125, 0.0625), (0.5, -0.125, -0.0625), (0.125, 0.0625, 0.0625), (0.125, 0.0625, -0.0625), (0.125, -0.125, 0.0625), (0.125, -0.125, -0.0625), (0.125, 0.25, 0.0625), (0.125, 0.4375, -0.0625), (0.125, 0.4375, 0.0625), (0.5, 0.25, -0.0625), (0.5, 0.25, 0.0625), (0.5, 0.4375, -0.0625), (0.5, 0.4375, 0.0625), (0.0625, 0.0625, -0.5), (-0.0625, 0.0625, -0.5), (-0.0625, 0.25, -0.125), (0.0625, -0.125, -0.5), (-0.0625, -0.125, -0.5), (0.0625, 0.0625, -0.125), (-0.0625, 0.0625, -0.125), (0.0625, -0.125, -0.125), (-0.0625, -0.125, -0.125), (0.0625, 0.25, -0.125), (-0.0625, 0.4375, -0.125), (0.0625, 0.4375, -0.125), (-0.0625, 0.25, -0.5), (0.0625, 0.25, -0.5), (-0.0625, 0.4375, -0.5), (0.0625, 0.4375, -0.5), (-0.5, 0.0625, -0.0625), (-0.5, 0.0625, 0.0625), (-0.125, 0.25, 0.0625), (-0.5, -0.125, -0.0625), (-0.5, -0.125, 0.0625), (-0.125, 0.0625, -0.0625), (-0.125, 0.0625, 0.0625), (-0.125, -0.125, -0.0625), (-0.125, -0.125, 0.0625), (-0.125, 0.25, -0.0625), (-0.125, 0.4375, 0.0625), (-0.125, 0.4375, -0.0625), (-0.5, 0.25, 0.0625), (-0.5, 0.25, -0.0625), (-0.5, 0.4375, 0.0625), (-0.5, 0.4375, -0.0625)], [], [(4, 5, 1, 0), (2, 0, 1, 3), (4, 6, 7, 5), (5, 7, 3, 1), (0, 2, 6, 4), (3, 7, 6, 2), (8, 11, 12, 9), (16, 12, 11, 15), (15, 11, 8, 13), (9, 14, 13, 8), (9, 12, 16, 14), (10, 20, 21, 17), (23, 21, 20, 22), (22, 18, 19, 23), (17, 21, 23, 19), (22, 20, 10, 18), (24, 27, 28, 25), (32, 28, 27, 31), (31, 27, 24, 29), (25, 30, 29, 24), (25, 28, 32, 30), (26, 36, 37, 33), (39, 37, 36, 38), (38, 34, 35, 39), (33, 37, 39, 35), (38, 36, 26, 34), (40, 43, 44, 41), (48, 44, 43, 47), (47, 43, 40, 45), (41, 46, 45, 40), (41, 44, 48, 46), (42, 52, 53, 49), (55, 53, 52, 54), (54, 50, 51, 55), (49, 53, 55, 51), (54, 52, 42, 50)])
_uv = me_cube_027.uv_layers.new(name='UVMap')
_uv.uv.foreach_set('vector', [0.625, 0.0001001, 0.625, 0.9999, 0.375, 0.9999, 0.375, 0.0001001, 0.375, 0.0001001, 0.625, 9.999e-05, 0.625, 0.9999, 0.375, 0.9999, 0.375, 0.0, 0.625, 0.0, 0.625, 0.9999, 0.375, 0.9999, 0.625, 0.375, 0.625, 0.625, 0.375, 0.625, 0.375, 0.375, 0.375, 0.625, 0.375, 0.375, 0.625, 0.375, 0.625, 0.625, 0.625, 0.9999, 0.375, 0.9999, 0.375, 0.0001001, 0.625, 9.999e-05, 0.4375, 0.5625, 0.4375, 0.375, 0.5625, 0.375, 0.5625, 0.5625, 0.625, 0.4375, 1.0, 0.4375, 1.0, 0.5625, 0.625, 0.5625, 0.625, 0.375, 1.0, 0.375, 1.0, 0.5625, 0.625, 0.5625, 1.0, 0.5625, 0.625, 0.5625, 0.625, 0.4375, 1.0, 0.4375, -5.96e-08, 0.5624, -5.96e-08, 0.3749, 0.375, 0.3749, 0.375, 0.5624, 0.625, 0.4375, 1.0, 0.4375, 1.0, 0.5625, 0.625, 0.5625, 0.4375, 0.9375, 0.4375, 0.75, 0.5625, 0.75, 0.5625, 0.9375, 1.0, 0.5625, 0.625, 0.5625, 0.625, 0.4375, 1.0, 0.4375, 0.625, 0.75, 1.0, 0.75, 1.0, 0.9375, 0.625, 0.9375, -5.96e-08, 0.9374, -5.96e-08, 0.7499, 0.375, 0.7499, 0.375, 0.9374, 0.4375, 0.5625, 0.4375, 0.375, 0.5625, 0.375, 0.5625, 0.5625, 0.4375, 0.375, 0.4375, 0.0, 0.5625, 0.0, 0.5625, 0.375, 0.625, 0.375, 1.0, 0.375, 1.0, 0.5625, 0.625, 0.5625, 0.4375, 1.0, 0.4375, 0.625, 0.5625, 0.625, 0.5625, 1.0, -5.96e-08, 0.5624, -5.96e-08, 0.3749, 0.375, 0.3749, 0.375, 0.5624, 0.4375, 0.375, 0.4375, 0.0, 0.5625, 0.0, 0.5625, 0.375, 0.4375, 0.9375, 0.4375, 0.75, 0.5625, 0.75, 0.5625, 0.9375, 0.4375, 1.0, 0.4375, 0.625, 0.5625, 0.625, 0.5625, 1.0, 0.625, 0.75, 1.0, 0.75, 1.0, 0.9375, 0.625, 0.9375, -5.96e-08, 0.9374, -5.96e-08, 0.7499, 0.375, 0.7499, 0.375, 0.9374, 0.4375, 0.5625, 0.4375, 0.375, 0.5625, 0.375, 0.5625, 0.5625, 0.375, 0.5625, 0.0, 0.5625, 0.0, 0.4375, 0.375, 0.4375, 0.625, 0.375, 1.0, 0.375, 1.0, 0.5625, 0.625, 0.5625, 0.0, 0.4375, 0.375, 0.4375, 0.375, 0.5625, 0.0, 0.5625, -5.96e-08, 0.5624, -5.96e-08, 0.3749, 0.375, 0.3749, 0.375, 0.5624, 0.375, 0.5625, 0.0, 0.5625, 0.0, 0.4375, 0.375, 0.4375, 0.4375, 0.9375, 0.4375, 0.75, 0.5625, 0.75, 0.5625, 0.9375, 0.0, 0.4375, 0.375, 0.4375, 0.375, 0.5625, 0.0, 0.5625, 0.625, 0.75, 1.0, 0.75, 1.0, 0.9375, 0.625, 0.9375, -5.96e-08, 0.9374, -5.96e-08, 0.7499, 0.375, 0.7499, 0.375, 0.9374])
me_cube_027.materials.append(mat_material_001)
me_cube_027.use_remesh_fix_poles = True
me_cube_027.use_remesh_preserve_attributes = False
me_cube_027.use_mirror_vertex_groups = False
me_cube_027.update()
me_cube_028 = bpy.data.meshes.new('Cube.028')
me_cube_028.from_pydata([(-0.125, -0.5, 0.125), (-0.125, 0.5, 0.125), (-0.125, -0.5, -0.125), (-0.125, 0.5, -0.125), (0.125, -0.5, 0.125), (0.125, 0.5, 0.125), (0.125, -0.5, -0.125), (0.125, 0.5, -0.125), (0.5, 0.0625, 0.0625), (0.5, 0.0625, -0.0625), (0.125, 0.25, -0.0625), (0.5, -0.125, 0.0625), (0.5, -0.125, -0.0625), (0.125, 0.0625, 0.0625), (0.125, 0.0625, -0.0625), (0.125, -0.125, 0.0625), (0.125, -0.125, -0.0625), (0.125, 0.25, 0.0625), (0.125, 0.4375, -0.0625), (0.125, 0.4375, 0.0625), (0.5, 0.25, -0.0625), (0.5, 0.25, 0.0625), (0.5, 0.4375, -0.0625), (0.5, 0.4375, 0.0625), (-0.0625, 0.0625, 0.5), (0.0625, 0.0625, 0.5), (0.0625, 0.25, 0.125), (-0.0625, -0.125, 0.5), (0.0625, -0.125, 0.5), (-0.0625, 0.0625, 0.125), (0.0625, 0.0625, 0.125), (-0.0625, -0.125, 0.125), (0.0625, -0.125, 0.125), (-0.0625, 0.25, 0.125), (0.0625, 0.4375, 0.125), (-0.0625, 0.4375, 0.125), (0.0625, 0.25, 0.5), (-0.0625, 0.25, 0.5), (0.0625, 0.4375, 0.5), (-0.0625, 0.4375, 0.5)], [], [(4, 5, 1, 0), (2, 0, 1, 3), (4, 6, 7, 5), (5, 7, 3, 1), (0, 2, 6, 4), (3, 7, 6, 2), (8, 11, 12, 9), (16, 12, 11, 15), (15, 11, 8, 13), (9, 14, 13, 8), (9, 12, 16, 14), (10, 20, 21, 17), (23, 21, 20, 22), (22, 18, 19, 23), (17, 21, 23, 19), (22, 20, 10, 18), (24, 27, 28, 25), (32, 28, 27, 31), (31, 27, 24, 29), (25, 30, 29, 24), (25, 28, 32, 30), (26, 36, 37, 33), (39, 37, 36, 38), (38, 34, 35, 39), (33, 37, 39, 35), (38, 36, 26, 34)])
_uv = me_cube_028.uv_layers.new(name='UVMap')
_uv.uv.foreach_set('vector', [0.625, 0.0001001, 0.625, 0.9999, 0.375, 0.9999, 0.375, 0.0001001, 0.375, 0.0001001, 0.625, 9.999e-05, 0.625, 0.9999, 0.375, 0.9999, 0.375, 0.0, 0.625, 0.0, 0.625, 0.9999, 0.375, 0.9999, 0.625, 0.375, 0.625, 0.625, 0.375, 0.625, 0.375, 0.375, 0.375, 0.625, 0.375, 0.375, 0.625, 0.375, 0.625, 0.625, 0.625, 0.9999, 0.375, 0.9999, 0.375, 0.0001001, 0.625, 9.999e-05, 0.4375, 0.5625, 0.4375, 0.375, 0.5625, 0.375, 0.5625, 0.5625, 0.625, 0.4375, 1.0, 0.4375, 1.0, 0.5625, 0.625, 0.5625, 0.625, 0.375, 1.0, 0.375, 1.0, 0.5625, 0.625, 0.5625, 1.0, 0.5625, 0.625, 0.5625, 0.625, 0.4375, 1.0, 0.4375, -5.96e-08, 0.5624, -5.96e-08, 0.3749, 0.375, 0.3749, 0.375, 0.5624, 0.625, 0.4375, 1.0, 0.4375, 1.0, 0.5625, 0.625, 0.5625, 0.4375, 0.9375, 0.4375, 0.75, 0.5625, 0.75, 0.5625, 0.9375, 1.0, 0.5625, 0.625, 0.5625, 0.625, 0.4375, 1.0, 0.4375, 0.625, 0.75, 1.0, 0.75, 1.0, 0.9375, 0.625, 0.9375, -5.96e-08, 0.9374, -5.96e-08, 0.7499, 0.375, 0.7499, 0.375, 0.9374, 0.4375, 0.5625, 0.4375, 0.375, 0.5625, 0.375, 0.5625, 0.5625, 0.5625, 0.625, 0.5625, 1.0, 0.4375, 1.0, 0.4375, 0.625, 0.625, 0.375, 1.0, 0.375, 1.0, 0.5625, 0.625, 0.5625, 0.5625, 0.0, 0.5625, 0.375, 0.4375, 0.375, 0.4375, 0.0, -5.96e-08, 0.5624, -5.96e-08, 0.3749, 0.375, 0.3749, 0.375, 0.5624, 0.5625, 0.625, 0.5625, 1.0, 0.4375, 1.0, 0.4375, 0.625, 0.4375, 0.9375, 0.4375, 0.75, 0.5625, 0.75, 0.5625, 0.9375, 0.5625, 0.0, 0.5625, 0.375, 0.4375, 0.375, 0.4375, 0.0, 0.625, 0.75, 1.0, 0.75, 1.0, 0.9375, 0.625, 0.9375, -5.96e-08, 0.9374, -5.96e-08, 0.7499, 0.375, 0.7499, 0.375, 0.9374])
me_cube_028.materials.append(mat_material_001)
me_cube_028.use_remesh_fix_poles = True
me_cube_028.use_remesh_preserve_attributes = False
me_cube_028.use_mirror_vertex_groups = False
me_cube_028.update()
me_cube_029 = bpy.data.meshes.new('Cube.029')
me_cube_029.from_pydata([(-0.125, -0.5, 0.125), (-0.125, 0.5, 0.125), (-0.125, -0.5, -0.125), (-0.125, 0.5, -0.125), (0.125, -0.5, 0.125), (0.125, 0.5, 0.125), (0.125, -0.5, -0.125), (0.125, 0.5, -0.125), (0.5, 0.0625, 0.0625), (0.5, 0.0625, -0.0625), (0.125, 0.25, -0.0625), (0.5, -0.125, 0.0625), (0.5, -0.125, -0.0625), (0.125, 0.0625, 0.0625), (0.125, 0.0625, -0.0625), (0.125, -0.125, 0.0625), (0.125, -0.125, -0.0625), (0.125, 0.25, 0.0625), (0.125, 0.4375, -0.0625), (0.125, 0.4375, 0.0625), (0.5, 0.25, -0.0625), (0.5, 0.25, 0.0625), (0.5, 0.4375, -0.0625), (0.5, 0.4375, 0.0625), (0.0625, 0.0625, -0.5), (-0.0625, 0.0625, -0.5), (-0.0625, 0.25, -0.125), (0.0625, -0.125, -0.5), (-0.0625, -0.125, -0.5), (0.0625, 0.0625, -0.125), (-0.0625, 0.0625, -0.125), (0.0625, -0.125, -0.125), (-0.0625, -0.125, -0.125), (0.0625, 0.25, -0.125), (-0.0625, 0.4375, -0.125), (0.0625, 0.4375, -0.125), (-0.0625, 0.25, -0.5), (0.0625, 0.25, -0.5), (-0.0625, 0.4375, -0.5), (0.0625, 0.4375, -0.5), (-0.0625, 0.0625, 0.5), (0.0625, 0.0625, 0.5), (0.0625, 0.25, 0.125), (-0.0625, -0.125, 0.5), (0.0625, -0.125, 0.5), (-0.0625, 0.0625, 0.125), (0.0625, 0.0625, 0.125), (-0.0625, -0.125, 0.125), (0.0625, -0.125, 0.125), (-0.0625, 0.25, 0.125), (0.0625, 0.4375, 0.125), (-0.0625, 0.4375, 0.125), (0.0625, 0.25, 0.5), (-0.0625, 0.25, 0.5), (0.0625, 0.4375, 0.5), (-0.0625, 0.4375, 0.5)], [], [(4, 5, 1, 0), (2, 0, 1, 3), (4, 6, 7, 5), (5, 7, 3, 1), (0, 2, 6, 4), (3, 7, 6, 2), (8, 11, 12, 9), (16, 12, 11, 15), (15, 11, 8, 13), (9, 14, 13, 8), (9, 12, 16, 14), (10, 20, 21, 17), (23, 21, 20, 22), (22, 18, 19, 23), (17, 21, 23, 19), (22, 20, 10, 18), (24, 27, 28, 25), (32, 28, 27, 31), (31, 27, 24, 29), (25, 30, 29, 24), (25, 28, 32, 30), (26, 36, 37, 33), (39, 37, 36, 38), (38, 34, 35, 39), (33, 37, 39, 35), (38, 36, 26, 34), (40, 43, 44, 41), (48, 44, 43, 47), (47, 43, 40, 45), (41, 46, 45, 40), (41, 44, 48, 46), (42, 52, 53, 49), (55, 53, 52, 54), (54, 50, 51, 55), (49, 53, 55, 51), (54, 52, 42, 50)])
_uv = me_cube_029.uv_layers.new(name='UVMap')
_uv.uv.foreach_set('vector', [0.625, 0.0001001, 0.625, 0.9999, 0.375, 0.9999, 0.375, 0.0001001, 0.375, 0.0001001, 0.625, 9.999e-05, 0.625, 0.9999, 0.375, 0.9999, 0.375, 0.0, 0.625, 0.0, 0.625, 0.9999, 0.375, 0.9999, 0.625, 0.375, 0.625, 0.625, 0.375, 0.625, 0.375, 0.375, 0.375, 0.625, 0.375, 0.375, 0.625, 0.375, 0.625, 0.625, 0.625, 0.9999, 0.375, 0.9999, 0.375, 0.0001001, 0.625, 9.999e-05, 0.4375, 0.5625, 0.4375, 0.375, 0.5625, 0.375, 0.5625, 0.5625, 0.625, 0.4375, 1.0, 0.4375, 1.0, 0.5625, 0.625, 0.5625, 0.625, 0.375, 1.0, 0.375, 1.0, 0.5625, 0.625, 0.5625, 1.0, 0.5625, 0.625, 0.5625, 0.625, 0.4375, 1.0, 0.4375, -5.96e-08, 0.5624, -5.96e-08, 0.3749, 0.375, 0.3749, 0.375, 0.5624, 0.625, 0.4375, 1.0, 0.4375, 1.0, 0.5625, 0.625, 0.5625, 0.4375, 0.9375, 0.4375, 0.75, 0.5625, 0.75, 0.5625, 0.9375, 1.0, 0.5625, 0.625, 0.5625, 0.625, 0.4375, 1.0, 0.4375, 0.625, 0.75, 1.0, 0.75, 1.0, 0.9375, 0.625, 0.9375, -5.96e-08, 0.9374, -5.96e-08, 0.7499, 0.375, 0.7499, 0.375, 0.9374, 0.4375, 0.5625, 0.4375, 0.375, 0.5625, 0.375, 0.5625, 0.5625, 0.4375, 0.375, 0.4375, 0.0, 0.5625, 0.0, 0.5625, 0.375, 0.625, 0.375, 1.0, 0.375, 1.0, 0.5625, 0.625, 0.5625, 0.4375, 1.0, 0.4375, 0.625, 0.5625, 0.625, 0.5625, 1.0, -5.96e-08, 0.5624, -5.96e-08, 0.3749, 0.375, 0.3749, 0.375, 0.5624, 0.4375, 0.375, 0.4375, 0.0, 0.5625, 0.0, 0.5625, 0.375, 0.4375, 0.9375, 0.4375, 0.75, 0.5625, 0.75, 0.5625, 0.9375, 0.4375, 1.0, 0.4375, 0.625, 0.5625, 0.625, 0.5625, 1.0, 0.625, 0.75, 1.0, 0.75, 1.0, 0.9375, 0.625, 0.9375, -5.96e-08, 0.9374, -5.96e-08, 0.7499, 0.375, 0.7499, 0.375, 0.9374, 0.4375, 0.5625, 0.4375, 0.375, 0.5625, 0.375, 0.5625, 0.5625, 0.5625, 0.625, 0.5625, 1.0, 0.4375, 1.0, 0.4375, 0.625, 0.625, 0.375, 1.0, 0.375, 1.0, 0.5625, 0.625, 0.5625, 0.5625, 0.0, 0.5625, 0.375, 0.4375, 0.375, 0.4375, 0.0, -5.96e-08, 0.5624, -5.96e-08, 0.3749, 0.375, 0.3749, 0.375, 0.5624, 0.5625, 0.625, 0.5625, 1.0, 0.4375, 1.0, 0.4375, 0.625, 0.4375, 0.9375, 0.4375, 0.75, 0.5625, 0.75, 0.5625, 0.9375, 0.5625, 0.0, 0.5625, 0.375, 0.4375, 0.375, 0.4375, 0.0, 0.625, 0.75, 1.0, 0.75, 1.0, 0.9375, 0.625, 0.9375, -5.96e-08, 0.9374, -5.96e-08, 0.7499, 0.375, 0.7499, 0.375, 0.9374])
me_cube_029.materials.append(mat_material_001)
me_cube_029.use_remesh_fix_poles = True
me_cube_029.use_remesh_preserve_attributes = False
me_cube_029.use_mirror_vertex_groups = False
me_cube_029.update()
me_cube_030 = bpy.data.meshes.new('Cube.030')
me_cube_030.from_pydata([(-0.125, -0.5, 0.125), (-0.125, 0.5, 0.125), (-0.125, -0.5, -0.125), (-0.125, 0.5, -0.125), (0.125, -0.5, 0.125), (0.125, 0.5, 0.125), (0.125, -0.5, -0.125), (0.125, 0.5, -0.125), (0.5, 0.0625, 0.0625), (0.5, 0.0625, -0.0625), (0.125, 0.25, -0.0625), (0.5, -0.125, 0.0625), (0.5, -0.125, -0.0625), (0.125, 0.0625, 0.0625), (0.125, 0.0625, -0.0625), (0.125, -0.125, 0.0625), (0.125, -0.125, -0.0625), (0.125, 0.25, 0.0625), (0.125, 0.4375, -0.0625), (0.125, 0.4375, 0.0625), (0.5, 0.25, -0.0625), (0.5, 0.25, 0.0625), (0.5, 0.4375, -0.0625), (0.5, 0.4375, 0.0625), (-0.5, 0.0625, -0.0625), (-0.5, 0.0625, 0.0625), (-0.125, 0.25, 0.0625), (-0.5, -0.125, -0.0625), (-0.5, -0.125, 0.0625), (-0.125, 0.0625, -0.0625), (-0.125, 0.0625, 0.0625), (-0.125, -0.125, -0.0625), (-0.125, -0.125, 0.0625), (-0.125, 0.25, -0.0625), (-0.125, 0.4375, 0.0625), (-0.125, 0.4375, -0.0625), (-0.5, 0.25, 0.0625), (-0.5, 0.25, -0.0625), (-0.5, 0.4375, 0.0625), (-0.5, 0.4375, -0.0625), (-0.0625, 0.0625, 0.5), (0.0625, 0.0625, 0.5), (0.0625, 0.25, 0.125), (-0.0625, -0.125, 0.5), (0.0625, -0.125, 0.5), (-0.0625, 0.0625, 0.125), (0.0625, 0.0625, 0.125), (-0.0625, -0.125, 0.125), (0.0625, -0.125, 0.125), (-0.0625, 0.25, 0.125), (0.0625, 0.4375, 0.125), (-0.0625, 0.4375, 0.125), (0.0625, 0.25, 0.5), (-0.0625, 0.25, 0.5), (0.0625, 0.4375, 0.5), (-0.0625, 0.4375, 0.5)], [], [(4, 5, 1, 0), (2, 0, 1, 3), (4, 6, 7, 5), (5, 7, 3, 1), (0, 2, 6, 4), (3, 7, 6, 2), (8, 11, 12, 9), (16, 12, 11, 15), (15, 11, 8, 13), (9, 14, 13, 8), (9, 12, 16, 14), (10, 20, 21, 17), (23, 21, 20, 22), (22, 18, 19, 23), (17, 21, 23, 19), (22, 20, 10, 18), (24, 27, 28, 25), (32, 28, 27, 31), (31, 27, 24, 29), (25, 30, 29, 24), (25, 28, 32, 30), (26, 36, 37, 33), (39, 37, 36, 38), (38, 34, 35, 39), (33, 37, 39, 35), (38, 36, 26, 34), (40, 43, 44, 41), (48, 44, 43, 47), (47, 43, 40, 45), (41, 46, 45, 40), (41, 44, 48, 46), (42, 52, 53, 49), (55, 53, 52, 54), (54, 50, 51, 55), (49, 53, 55, 51), (54, 52, 42, 50)])
_uv = me_cube_030.uv_layers.new(name='UVMap')
_uv.uv.foreach_set('vector', [0.625, 0.0001001, 0.625, 0.9999, 0.375, 0.9999, 0.375, 0.0001001, 0.375, 0.0001001, 0.625, 9.999e-05, 0.625, 0.9999, 0.375, 0.9999, 0.375, 0.0, 0.625, 0.0, 0.625, 0.9999, 0.375, 0.9999, 0.625, 0.375, 0.625, 0.625, 0.375, 0.625, 0.375, 0.375, 0.375, 0.625, 0.375, 0.375, 0.625, 0.375, 0.625, 0.625, 0.625, 0.9999, 0.375, 0.9999, 0.375, 0.0001001, 0.625, 9.999e-05, 0.4375, 0.5625, 0.4375, 0.375, 0.5625, 0.375, 0.5625, 0.5625, 0.625, 0.4375, 1.0, 0.4375, 1.0, 0.5625, 0.625, 0.5625, 0.625, 0.375, 1.0, 0.375, 1.0, 0.5625, 0.625, 0.5625, 1.0, 0.5625, 0.625, 0.5625, 0.625, 0.4375, 1.0, 0.4375, -5.96e-08, 0.5624, -5.96e-08, 0.3749, 0.375, 0.3749, 0.375, 0.5624, 0.625, 0.4375, 1.0, 0.4375, 1.0, 0.5625, 0.625, 0.5625, 0.4375, 0.9375, 0.4375, 0.75, 0.5625, 0.75, 0.5625, 0.9375, 1.0, 0.5625, 0.625, 0.5625, 0.625, 0.4375, 1.0, 0.4375, 0.625, 0.75, 1.0, 0.75, 1.0, 0.9375, 0.625, 0.9375, -5.96e-08, 0.9374, -5.96e-08, 0.7499, 0.375, 0.7499, 0.375, 0.9374, 0.4375, 0.5625, 0.4375, 0.375, 0.5625, 0.375, 0.5625, 0.5625, 0.375, 0.5625, 0.0, 0.5625, 0.0, 0.4375, 0.375, 0.4375, 0.625, 0.375, 1.0, 0.375, 1.0, 0.5625, 0.625, 0.5625, 0.0, 0.4375, 0.375, 0.4375, 0.375, 0.5625, 0.0, 0.5625, -5.96e-08, 0.5624, -5.96e-08, 0.3749, 0.375, 0.3749, 0.375, 0.5624, 0.375, 0.5625, 0.0, 0.5625, 0.0, 0.4375, 0.375, 0.4375, 0.4375, 0.9375, 0.4375, 0.75, 0.5625, 0.75, 0.5625, 0.9375, 0.0, 0.4375, 0.375, 0.4375, 0.375, 0.5625, 0.0, 0.5625, 0.625, 0.75, 1.0, 0.75, 1.0, 0.9375, 0.625, 0.9375, -5.96e-08, 0.9374, -5.96e-08, 0.7499, 0.375, 0.7499, 0.375, 0.9374, 0.4375, 0.5625, 0.4375, 0.375, 0.5625, 0.375, 0.5625, 0.5625, 0.5625, 0.625, 0.5625, 1.0, 0.4375, 1.0, 0.4375, 0.625, 0.625, 0.375, 1.0, 0.375, 1.0, 0.5625, 0.625, 0.5625, 0.5625, 0.0, 0.5625, 0.375, 0.4375, 0.375, 0.4375, 0.0, -5.96e-08, 0.5624, -5.96e-08, 0.3749, 0.375, 0.3749, 0.375, 0.5624, 0.5625, 0.625, 0.5625, 1.0, 0.4375, 1.0, 0.4375, 0.625, 0.4375, 0.9375, 0.4375, 0.75, 0.5625, 0.75, 0.5625, 0.9375, 0.5625, 0.0, 0.5625, 0.375, 0.4375, 0.375, 0.4375, 0.0, 0.625, 0.75, 1.0, 0.75, 1.0, 0.9375, 0.625, 0.9375, -5.96e-08, 0.9374, -5.96e-08, 0.7499, 0.375, 0.7499, 0.375, 0.9374])
me_cube_030.materials.append(mat_material_001)
me_cube_030.use_remesh_fix_poles = True
me_cube_030.use_remesh_preserve_attributes = False
me_cube_030.use_mirror_vertex_groups = False
me_cube_030.update()

# ---- objects
ob_wall_0000 = bpy.data.objects.new('wall_0000', me_cube_004)
ob_wall_1111 = bpy.data.objects.new('wall_1111', me_cube_005)
ob_wall_1000 = bpy.data.objects.new('wall_1000', me_cube_008)
ob_wall_0001 = bpy.data.objects.new('wall_0001', me_cube_018)
ob_wall_0010 = bpy.data.objects.new('wall_0010', me_cube_019)
ob_wall_0011 = bpy.data.objects.new('wall_0011', me_cube_020)
ob_wall_0100 = bpy.data.objects.new('wall_0100', me_cube_021)
ob_wall_0101 = bpy.data.objects.new('wall_0101', me_cube_022)
ob_wall_0110 = bpy.data.objects.new('wall_0110', me_cube_023)
ob_wall_0111 = bpy.data.objects.new('wall_0111', me_cube_024)
ob_wall_1001 = bpy.data.objects.new('wall_1001', me_cube_025)
ob_wall_1010 = bpy.data.objects.new('wall_1010', me_cube_026)
ob_wall_1011 = bpy.data.objects.new('wall_1011', me_cube_027)
ob_wall_1100 = bpy.data.objects.new('wall_1100', me_cube_028)
ob_wall_1101 = bpy.data.objects.new('wall_1101', me_cube_029)
ob_wall_1110 = bpy.data.objects.new('wall_1110', me_cube_030)

# ---- transforms, parenting, visibility, modifiers, constraints
ob_wall_0000.location = (0.0, 0.0, 0.0)
ob_wall_0000.rotation_euler = (1.571, -0.0, 0.0)
ob_wall_0000.lineart.crease_threshold = 0.0
ob_wall_1111.location = (0.0, 0.0, 0.0)
ob_wall_1111.rotation_euler = (1.571, -0.0, 0.0)
ob_wall_1111.lineart.crease_threshold = 0.0
ob_wall_1000.location = (0.0, 0.0, 0.0)
ob_wall_1000.rotation_euler = (1.571, -0.0, 0.0)
ob_wall_1000.lineart.crease_threshold = 0.0
ob_wall_0001.location = (0.0, 0.0, 0.0)
ob_wall_0001.rotation_euler = (1.571, -0.0, 0.0)
ob_wall_0001.lineart.crease_threshold = 0.0
ob_wall_0010.location = (0.0, 0.0, 0.0)
ob_wall_0010.rotation_euler = (1.571, -0.0, 0.0)
ob_wall_0010.lineart.crease_threshold = 0.0
ob_wall_0011.location = (0.0, 0.0, 0.0)
ob_wall_0011.rotation_euler = (1.571, -0.0, 0.0)
ob_wall_0011.lineart.crease_threshold = 0.0
ob_wall_0100.location = (0.0, 0.0, 0.0)
ob_wall_0100.rotation_euler = (1.571, -0.0, 0.0)
ob_wall_0100.lineart.crease_threshold = 0.0
ob_wall_0101.location = (0.0, 0.0, 0.0)
ob_wall_0101.rotation_euler = (1.571, -0.0, 0.0)
ob_wall_0101.lineart.crease_threshold = 0.0
ob_wall_0110.location = (0.0, 0.0, 0.0)
ob_wall_0110.rotation_euler = (1.571, -0.0, 0.0)
ob_wall_0110.lineart.crease_threshold = 0.0
ob_wall_0111.location = (0.0, 0.0, 0.0)
ob_wall_0111.rotation_euler = (1.571, -0.0, 0.0)
ob_wall_0111.lineart.crease_threshold = 0.0
ob_wall_1001.location = (0.0, 0.0, 0.0)
ob_wall_1001.rotation_euler = (1.571, -0.0, 0.0)
ob_wall_1001.lineart.crease_threshold = 0.0
ob_wall_1010.location = (0.0, 0.0, 0.0)
ob_wall_1010.rotation_euler = (1.571, -0.0, 0.0)
ob_wall_1010.lineart.crease_threshold = 0.0
ob_wall_1011.location = (0.0, 0.0, 0.0)
ob_wall_1011.rotation_euler = (1.571, -0.0, 0.0)
ob_wall_1011.lineart.crease_threshold = 0.0
ob_wall_1100.location = (0.0, 0.0, 0.0)
ob_wall_1100.rotation_euler = (1.571, -0.0, 0.0)
ob_wall_1100.lineart.crease_threshold = 0.0
ob_wall_1101.location = (0.0, 0.0, 0.0)
ob_wall_1101.rotation_euler = (1.571, -0.0, 0.0)
ob_wall_1101.lineart.crease_threshold = 0.0
ob_wall_1110.location = (0.0, 0.0, 0.0)
ob_wall_1110.rotation_euler = (1.571, -0.0, 0.0)
ob_wall_1110.lineart.crease_threshold = 0.0

# ---- collection membership
col_collection.objects.link(ob_wall_0000)
col_collection.objects.link(ob_wall_1111)
col_collection.objects.link(ob_wall_1000)
col_collection.objects.link(ob_wall_0001)
col_collection.objects.link(ob_wall_0010)
col_collection.objects.link(ob_wall_0011)
col_collection.objects.link(ob_wall_0100)
col_collection.objects.link(ob_wall_0101)
col_collection.objects.link(ob_wall_0110)
col_collection.objects.link(ob_wall_0111)
col_collection.objects.link(ob_wall_1001)
col_collection.objects.link(ob_wall_1010)
col_collection.objects.link(ob_wall_1011)
col_collection.objects.link(ob_wall_1100)
col_collection.objects.link(ob_wall_1101)
col_collection.objects.link(ob_wall_1110)

# ---- scene / render settings (as saved in the file)
scene.frame_start = 1; scene.frame_end = 250; scene.frame_set(84)
scene.render.engine = 'BLENDER_EEVEE_NEXT'
scene.cycles.samples = 128
scene.cycles.sampling_pattern = 'TABULATED_SOBOL'
scene.cycles.use_adaptive_sampling = False
scene.cycles.use_light_tree = False
scene.view_settings.view_transform = 'Filmic'
bpy.context.view_layer.update()

# ---- added for rendering (the .blend has no active camera): camera
cam_auto = bpy.data.cameras.new('AutoCamera')
cam_auto.lens = 50.0
cam_auto.sensor_width = 36.0
cam_auto.clip_end = 1000.0
ob_auto_camera = bpy.data.objects.new('AutoCamera', cam_auto)
scene.collection.objects.link(ob_auto_camera)
ob_auto_camera.location = (1.60254, -1.92304, 1.28203)
ob_auto_camera.rotation_euler = (1.09748, -7.21219e-08, 0.694738)
scene.camera = ob_auto_camera
bpy.context.view_layer.update()
